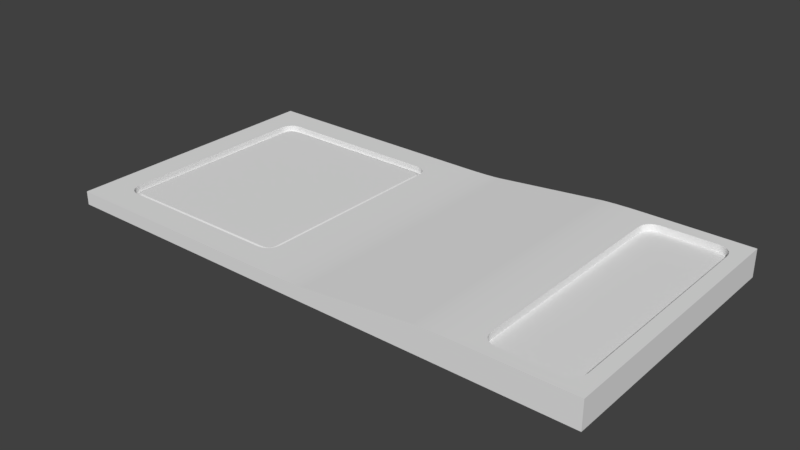 # Source: LaboratoryFloor.blend  (saved by Blender 2.78.0; exported with 4.5.12 LTS)
import bpy
from mathutils import Matrix  # noqa: F401  (used for matrix-valued properties, if any)

bpy.ops.wm.read_factory_settings(use_empty=True)
scene = bpy.context.scene
scene.name = 'Scene'

# ---- collections
col_collection_1 = bpy.data.collections.new('Collection 1'); scene.collection.children.link(col_collection_1)

# ---- materials (node trees are filled in below, after node groups)
mat_material = bpy.data.materials.new('Material')
mat_material.alpha_threshold = 0.0
mat_material.use_transparent_shadow = False
mat_material.roughness = 0.5
mat_material.line_color = (0.0, 0.0, 0.0, 1.0)

# ---- material node trees

# ---- world
world_world = bpy.data.worlds.new('World'); scene.world = world_world
world_world.color = (0.05088, 0.05088, 0.05088)
world_world.use_sun_shadow = False
world_world.sun_shadow_jitter_overblur = 0.0
world_world.cycles.sampling_method = 'MANUAL'

# ---- meshes
me_cube = bpy.data.meshes.new('Cube')
me_cube.from_pydata([(1.0, 1.0, 1.0), (1.0, -1.0, 1.0), (-1.0, -1.0, 1.0), (-1.0, 1.0, 1.0), (2.0, 1.0, 1.0), (2.0, -1.0, 1.0), (3.0, 1.0, 1.0), (3.0, -1.0, 1.0), (1.089, 1.0, -1.179), (1.0, 1.0, -0.8), (1.04, 1.0, -1.11), (0.9676, 1.0, -1.052), (0.8833, 1.0, -1.014), (1.089, -1.0, -1.179), (1.0, -1.0, -0.8), (0.8833, -1.0, -1.014), (0.9676, -1.0, -1.052), (1.04, -1.0, -1.11), (1.911, 1.0, -2.821), (2.0, 1.0, -2.8), (2.117, 1.0, -2.986), (2.032, 1.0, -2.948), (1.96, 1.0, -2.89), (1.911, -1.0, -2.821), (2.0, -1.0, -2.8), (1.96, -1.0, -2.89), (2.032, -1.0, -2.948), (2.117, -1.0, -2.986), (-1.0, -1.0, -1.0), (-1.0, 1.0, -1.0), (0.8, -1.0, -1.0), (0.8, 1.0, -1.0), (-0.8, -0.7, -1.0), (-0.7, -0.8, -1.0), (-0.8707, -0.8707, -1.0), (-0.7951, -0.7309, -1.0), (-0.7809, -0.7588, -1.0), (-0.7588, -0.7809, -1.0), (-0.7309, -0.7951, -1.0), (-0.7, 0.8, -1.0), (-0.8, 0.7, -1.0), (-0.8707, 0.8707, -1.0), (-0.7309, 0.7951, -1.0), (-0.7588, 0.7809, -1.0), (-0.7809, 0.7588, -1.0), (-0.7951, 0.7309, -1.0), (0.6, 0.7, -1.0), (0.5, 0.8, -1.0), (0.6707, 0.8707, -1.0), (0.5951, 0.7309, -1.0), (0.5809, 0.7588, -1.0), (0.5588, 0.7809, -1.0), (0.5309, 0.7951, -1.0), (0.5, -0.8, -1.0), (0.6, -0.7, -1.0), (0.6707, -0.8707, -1.0), (0.5309, -0.7951, -1.0), (0.5588, -0.7809, -1.0), (0.5809, -0.7588, -1.0), (0.5951, -0.7309, -1.0), (-0.6961, -0.75, -0.5), (-0.75, -0.6961, -0.5), (-0.7153, -0.747, -0.5), (-0.729, -0.7399, -0.5), (-0.7399, -0.729, -0.5), (-0.747, -0.7153, -0.5), (-0.75, 0.6961, -0.5), (-0.6961, 0.75, -0.5), (-0.747, 0.7153, -0.5), (-0.7399, 0.729, -0.5), (-0.729, 0.7399, -0.5), (-0.7153, 0.747, -0.5), (0.55, -0.6961, -0.5), (0.4961, -0.75, -0.5), (0.547, -0.7153, -0.5), (0.5399, -0.729, -0.5), (0.529, -0.7399, -0.5), (0.5153, -0.747, -0.5), (0.4961, 0.75, -0.5), (0.55, 0.6961, -0.5), (0.5153, 0.747, -0.5), (0.529, 0.7399, -0.5), (0.5399, 0.729, -0.5), (0.547, 0.7153, -0.5), (-0.7, 0.8, 9.537e-07), (-0.7309, 0.7951, 9.537e-07), (-0.7588, 0.7809, 9.537e-07), (-0.7809, 0.7588, 9.537e-07), (-0.7951, 0.7309, 9.537e-07), (-0.8, 0.7, 9.537e-07), (-0.7309, -0.7951, 9.537e-07), (-0.7, -0.8, 9.537e-07), (-0.7588, -0.7809, 9.537e-07), (-0.7809, -0.7588, 9.537e-07), (-0.7951, -0.7309, 9.537e-07), (-0.8, -0.7, 9.537e-07), (0.5951, -0.7309, 9.537e-07), (0.6, -0.7, 9.537e-07), (0.5809, -0.7588, 9.537e-07), (0.5588, -0.7809, 9.537e-07), (0.5309, -0.7951, 9.537e-07), (0.5, -0.8, 9.537e-07), (0.5309, 0.7951, 9.537e-07), (0.5, 0.8, 9.537e-07), (0.5588, 0.7809, 9.537e-07), (0.5809, 0.7588, 9.537e-07), (0.5951, 0.7309, 9.537e-07), (0.6, 0.7, 9.537e-07), (3.0, 1.0, -3.0), (3.0, -1.0, -3.0), (2.2, 1.0, -3.0), (2.2, -1.0, -3.0), (2.9, 0.8, -3.0), (2.8, 0.9, -3.0), (2.971, 0.9707, -3.0), (2.895, 0.8309, -3.0), (2.881, 0.8588, -3.0), (2.859, 0.8809, -3.0), (2.831, 0.8951, -3.0), (2.8, -0.9, -3.0), (2.9, -0.8, -3.0), (2.971, -0.9707, -3.0), (2.831, -0.8951, -3.0), (2.859, -0.8809, -3.0), (2.881, -0.8588, -3.0), (2.895, -0.8309, -3.0), (2.4, 0.9, -3.0), (2.3, 0.8, -3.0), (2.229, 0.9707, -3.0), (2.369, 0.8951, -3.0), (2.341, 0.8809, -3.0), (2.319, 0.8588, -3.0), (2.305, 0.8309, -3.0), (2.3, -0.8, -3.0), (2.4, -0.9, -3.0), (2.229, -0.9707, -3.0), (2.305, -0.8309, -3.0), (2.319, -0.8588, -3.0), (2.341, -0.8809, -3.0), (2.369, -0.8951, -3.0), (2.8, 0.9, -2.0), (2.9, 0.8, -2.0), (2.831, 0.8951, -2.0), (2.859, 0.8809, -2.0), (2.881, 0.8588, -2.0), (2.895, 0.8309, -2.0), (2.9, -0.8, -2.0), (2.8, -0.9, -2.0), (2.895, -0.8309, -2.0), (2.881, -0.8588, -2.0), (2.859, -0.8809, -2.0), (2.831, -0.8951, -2.0), (2.3, 0.8, -2.0), (2.4, 0.9, -2.0), (2.305, 0.8309, -2.0), (2.319, 0.8588, -2.0), (2.341, 0.8809, -2.0), (2.369, 0.8951, -2.0), (2.4, -0.9, -2.0), (2.3, -0.8, -2.0), (2.369, -0.8951, -2.0), (2.341, -0.8809, -2.0), (2.319, -0.8588, -2.0), (2.305, -0.8309, -2.0), (-1.0, -1.0, -1.0), (-1.0, -1.0, -1.0), (-1.0, 1.0, -1.0), (-1.0, 1.0, -1.0), (-1.0, -1.0, 1.0), (-1.0, -1.0, 1.0), (-1.0, 1.0, 1.0), (-1.0, 1.0, 1.0), (1.0, 1.0, 1.0), (1.0, -1.0, 1.0), (2.0, -1.0, 1.0), (2.0, 1.0, 1.0), (3.0, 1.0, -3.0), (3.0, 1.0, -3.0), (3.0, -1.0, -3.0), (3.0, -1.0, -3.0), (3.0, 1.0, 1.0), (3.0, 1.0, 1.0), (3.0, -1.0, 1.0), (3.0, -1.0, 1.0), (1.089, 1.0, -1.179), (1.04, 1.0, -1.11), (0.9676, 1.0, -1.052), (0.8833, 1.0, -1.014), (0.8, 1.0, -1.0), (0.8, -1.0, -1.0), (0.8833, -1.0, -1.014), (0.9676, -1.0, -1.052), (1.04, -1.0, -1.11), (1.089, -1.0, -1.179), (2.2, 1.0, -3.0), (2.117, 1.0, -2.986), (2.032, 1.0, -2.948), (1.96, 1.0, -2.89), (1.911, 1.0, -2.821), (1.911, -1.0, -2.821), (1.96, -1.0, -2.89), (2.032, -1.0, -2.948), (2.117, -1.0, -2.986), (2.2, -1.0, -3.0), (-0.8, -0.7, -1.0), (-0.7951, -0.7309, -1.0), (-0.7809, -0.7588, -1.0), (-0.7588, -0.7809, -1.0), (-0.7309, -0.7951, -1.0), (-0.7, -0.8, -1.0), (-0.7, 0.8, -1.0), (-0.7309, 0.7951, -1.0), (-0.7588, 0.7809, -1.0), (-0.7809, 0.7588, -1.0), (-0.7951, 0.7309, -1.0), (-0.8, 0.7, -1.0), (0.6, 0.7, -1.0), (0.5951, 0.7309, -1.0), (0.5809, 0.7588, -1.0), (0.5588, 0.7809, -1.0), (0.5309, 0.7951, -1.0), (0.5, 0.8, -1.0), (0.5, -0.8, -1.0), (0.5309, -0.7951, -1.0), (0.5588, -0.7809, -1.0), (0.5809, -0.7588, -1.0), (0.5951, -0.7309, -1.0), (0.6, -0.7, -1.0), (-0.7, 0.8, 9.537e-07), (-0.7309, 0.7951, 9.537e-07), (-0.7588, 0.7809, 9.537e-07), (-0.7809, 0.7588, 9.537e-07), (-0.7951, 0.7309, 9.537e-07), (-0.8, 0.7, 9.537e-07), (-0.7309, -0.7951, 9.537e-07), (-0.7, -0.8, 9.537e-07), (-0.7588, -0.7809, 9.537e-07), (-0.7809, -0.7588, 9.537e-07), (-0.7951, -0.7309, 9.537e-07), (-0.8, -0.7, 9.537e-07), (0.5951, -0.7309, 9.537e-07), (0.6, -0.7, 9.537e-07), (0.5809, -0.7588, 9.537e-07), (0.5588, -0.7809, 9.537e-07), (0.5309, -0.7951, 9.537e-07), (0.5, -0.8, 9.537e-07), (0.5309, 0.7951, 9.537e-07), (0.5, 0.8, 9.537e-07), (0.5588, 0.7809, 9.537e-07), (0.5809, 0.7588, 9.537e-07), (0.5951, 0.7309, 9.537e-07), (0.6, 0.7, 9.537e-07), (-0.6961, 0.75, -0.5), (-0.7153, 0.747, -0.5), (-0.729, 0.7399, -0.5), (-0.7399, 0.729, -0.5), (-0.747, 0.7153, -0.5), (-0.75, 0.6961, -0.5), (-0.7153, -0.747, -0.5), (-0.6961, -0.75, -0.5), (-0.729, -0.7399, -0.5), (-0.7399, -0.729, -0.5), (-0.747, -0.7153, -0.5), (-0.75, -0.6961, -0.5), (0.547, -0.7153, -0.5), (0.55, -0.6961, -0.5), (0.5399, -0.729, -0.5), (0.529, -0.7399, -0.5), (0.5153, -0.747, -0.5), (0.4961, -0.75, -0.5), (0.5153, 0.747, -0.5), (0.4961, 0.75, -0.5), (0.529, 0.7399, -0.5), (0.5399, 0.729, -0.5), (0.547, 0.7153, -0.5), (0.55, 0.6961, -0.5), (2.9, 0.8, -3.0), (2.895, 0.8309, -3.0), (2.881, 0.8588, -3.0), (2.859, 0.8809, -3.0), (2.831, 0.8951, -3.0), (2.8, 0.9, -3.0), (2.8, -0.9, -3.0), (2.831, -0.8951, -3.0), (2.859, -0.8809, -3.0), (2.881, -0.8588, -3.0), (2.895, -0.8309, -3.0), (2.9, -0.8, -3.0), (2.4, 0.9, -3.0), (2.369, 0.8951, -3.0), (2.341, 0.8809, -3.0), (2.319, 0.8588, -3.0), (2.305, 0.8309, -3.0), (2.3, 0.8, -3.0), (2.3, -0.8, -3.0), (2.305, -0.8309, -3.0), (2.319, -0.8588, -3.0), (2.341, -0.8809, -3.0), (2.369, -0.8951, -3.0), (2.4, -0.9, -3.0), (2.9, 0.8, -2.0), (2.895, 0.8309, -2.0), (2.881, 0.8588, -2.0), (2.859, 0.8809, -2.0), (2.831, 0.8951, -2.0), (2.8, 0.9, -2.0), (2.305, 0.8309, -2.0), (2.3, 0.8, -2.0), (2.319, 0.8588, -2.0), (2.341, 0.8809, -2.0), (2.369, 0.8951, -2.0), (2.4, 0.9, -2.0), (2.8, -0.9, -2.0), (2.831, -0.8951, -2.0), (2.859, -0.8809, -2.0), (2.881, -0.8588, -2.0), (2.895, -0.8309, -2.0), (2.9, -0.8, -2.0), (2.3, -0.8, -2.0), (2.305, -0.8309, -2.0), (2.319, -0.8588, -2.0), (2.341, -0.8809, -2.0), (2.369, -0.8951, -2.0), (2.4, -0.9, -2.0)], [], [(0, 9, 188, 167, 170), (172, 171, 169, 173), (5, 24, 203, 179, 182), (164, 168, 3, 166), (1, 14, 193, 199, 24, 5), (175, 174, 183, 181), (194, 19, 4, 180, 177), (189, 14, 1, 2, 165), (172, 173, 174, 175), (176, 6, 7, 178), (119, 134, 158, 312), (184, 9, 0, 4, 19, 198), (184, 185, 9), (185, 186, 9), (186, 187, 9), (187, 188, 9), (189, 190, 14), (190, 191, 14), (191, 192, 14), (192, 193, 14), (8, 13, 17, 10), (10, 17, 16, 11), (11, 16, 15, 12), (12, 15, 30, 31), (34, 209, 222, 55, 30, 28), (194, 195, 19), (195, 196, 19), (196, 197, 19), (197, 198, 19), (199, 200, 24), (200, 201, 24), (201, 202, 24), (202, 203, 24), (110, 111, 27, 20), (20, 27, 26, 21), (21, 26, 25, 22), (22, 25, 23, 18), (13, 8, 18, 23), (53, 33, 235, 245), (271, 270, 272, 273, 274, 275, 265, 264, 266, 267, 268, 269, 259, 258, 260, 261, 262, 263, 257, 256, 255, 254, 253, 252), (46, 54, 241, 251), (41, 215, 204, 34, 28, 29), (39, 47, 247, 228), (55, 227, 216, 48, 31, 30), (48, 221, 210, 41, 29, 31), (204, 205, 34), (205, 206, 34), (206, 207, 34), (207, 208, 34), (208, 209, 34), (210, 211, 41), (211, 212, 41), (212, 213, 41), (213, 214, 41), (214, 215, 41), (216, 217, 48), (217, 218, 48), (218, 219, 48), (219, 220, 48), (220, 221, 48), (222, 223, 55), (223, 224, 55), (224, 225, 55), (225, 226, 55), (226, 227, 55), (39, 228, 229, 42), (42, 229, 230, 43), (43, 230, 231, 44), (44, 231, 232, 45), (45, 232, 233, 40), (235, 33, 38, 234), (234, 38, 37, 236), (236, 37, 36, 237), (237, 36, 35, 238), (238, 35, 32, 239), (241, 54, 59, 240), (240, 59, 58, 242), (242, 58, 57, 243), (243, 57, 56, 244), (244, 56, 53, 245), (247, 47, 52, 246), (246, 52, 51, 248), (248, 51, 50, 249), (249, 50, 49, 250), (250, 49, 46, 251), (32, 40, 233, 239), (67, 71, 85, 84), (71, 70, 86, 85), (70, 69, 87, 86), (69, 68, 88, 87), (68, 66, 89, 88), (62, 60, 91, 90), (63, 62, 90, 92), (64, 63, 92, 93), (65, 64, 93, 94), (61, 65, 94, 95), (74, 72, 97, 96), (75, 74, 96, 98), (76, 75, 98, 99), (77, 76, 99, 100), (73, 77, 100, 101), (80, 78, 103, 102), (81, 80, 102, 104), (82, 81, 104, 105), (83, 82, 105, 106), (79, 83, 106, 107), (66, 61, 95, 89), (60, 73, 101, 91), (78, 67, 84, 103), (72, 79, 107, 97), (126, 113, 140, 153), (133, 127, 152, 318), (121, 287, 276, 114, 108, 109), (128, 293, 294, 135, 111, 110), (114, 281, 288, 128, 110, 108), (135, 299, 282, 121, 109, 111), (323, 322, 321, 320, 319, 159, 307, 306, 308, 309, 310, 311, 305, 304, 303, 302, 301, 141, 317, 316, 315, 314, 313, 147), (276, 277, 114), (277, 278, 114), (278, 279, 114), (279, 280, 114), (280, 281, 114), (282, 283, 121), (283, 284, 121), (284, 285, 121), (285, 286, 121), (286, 287, 121), (288, 289, 128), (289, 290, 128), (290, 291, 128), (291, 292, 128), (292, 293, 128), (294, 295, 135), (295, 296, 135), (296, 297, 135), (297, 298, 135), (298, 299, 135), (112, 300, 145, 115), (115, 145, 144, 116), (116, 144, 143, 117), (117, 143, 142, 118), (118, 142, 140, 113), (152, 127, 132, 154), (154, 132, 131, 155), (155, 131, 130, 156), (156, 130, 129, 157), (157, 129, 126, 153), (119, 312, 151, 122), (122, 151, 150, 123), (123, 150, 149, 124), (124, 149, 148, 125), (125, 148, 146, 120), (133, 318, 163, 136), (136, 163, 162, 137), (137, 162, 161, 138), (138, 161, 160, 139), (139, 160, 158, 134), (112, 120, 146, 300)])
me_cube.polygons.foreach_set('use_smooth', [True] * 158)
me_cube.materials.append(mat_material)
me_cube.use_remesh_preserve_volume = False
me_cube.use_remesh_preserve_attributes = False
me_cube.use_mirror_vertex_groups = False
me_cube.update()

# ---- objects
ob_cube = bpy.data.objects.new('Cube', me_cube)

# ---- transforms, parenting, visibility, modifiers, constraints
ob_cube.location = (-1.0, 0.0, 0.0)
ob_cube.scale = (1.0, 1.0, -0.05)
ob_cube.lock_rotations_4d = False
ob_cube.empty_display_type = 'ARROWS'
ob_cube.lineart.crease_threshold = 0.0

# ---- collection membership
col_collection_1.objects.link(ob_cube)

# ---- scene / render settings (as saved in the file)
scene.frame_start = 1; scene.frame_end = 250; scene.frame_set(1)
scene.render.engine = 'BLENDER_EEVEE_NEXT'
scene.render.resolution_percentage = 50
scene.render.dither_intensity = 0.0
scene.cycles.use_denoising = False
scene.cycles.samples = 128
scene.cycles.sampling_pattern = 'TABULATED_SOBOL'
scene.cycles.light_sampling_threshold = 0.0
scene.cycles.use_adaptive_sampling = False
scene.cycles.use_light_tree = False
scene.cycles.blur_glossy = 0.0
scene.cycles.sample_clamp_indirect = 0.0
scene.view_settings.view_transform = 'Standard'
bpy.context.view_layer.update()

# ---- added for rendering (the .blend has no active camera and no usable light): camera, sun
cam_auto = bpy.data.cameras.new('AutoCamera')
cam_auto.lens = 50.0
cam_auto.sensor_width = 36.0
cam_auto.clip_end = 1000.0
ob_auto_camera = bpy.data.objects.new('AutoCamera', cam_auto)
scene.collection.objects.link(ob_auto_camera)
ob_auto_camera.location = (4.14187, -4.97024, 3.36349)
ob_auto_camera.rotation_euler = (1.09748, -7.21219e-08, 0.694738)
scene.camera = ob_auto_camera
light_auto_sun = bpy.data.lights.new('AutoSun', 'SUN')
light_auto_sun.energy = 3.0
light_auto_sun.angle = 0.0523599
ob_auto_sun = bpy.data.objects.new('AutoSun', light_auto_sun)
scene.collection.objects.link(ob_auto_sun)
ob_auto_sun.rotation_euler = (0.872665, 0.174533, 0.523599)
bpy.context.view_layer.update()
